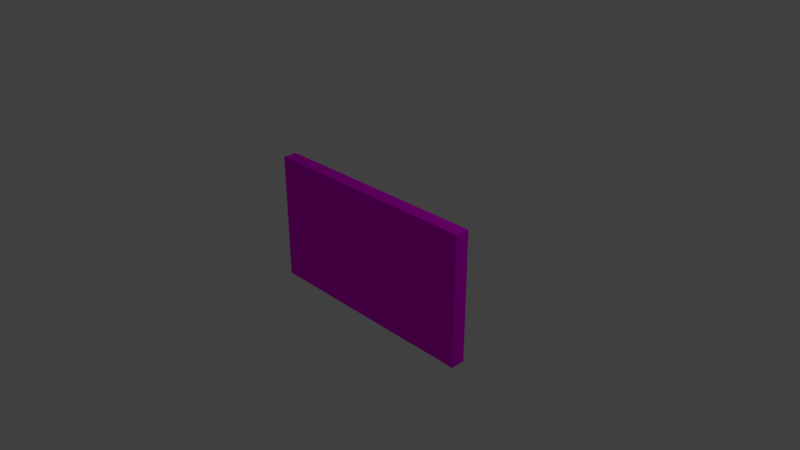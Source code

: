 # Source: Screen.blend  (saved by Blender 2.79.0; exported with 4.5.12 LTS)
import bpy
from mathutils import Matrix  # noqa: F401  (used for matrix-valued properties, if any)

bpy.ops.wm.read_factory_settings(use_empty=True)
scene = bpy.context.scene
scene.name = 'Scene'

# ---- collections
col_collection_1 = bpy.data.collections.new('Collection 1'); scene.collection.children.link(col_collection_1)

# ---- images (referenced by path relative to the original .blend; pixels are not part of the script)
import os
ASSET_DIR = os.environ.get("B2B_ASSET_DIR", "")  # directory of the original .blend (textures are referenced by path, not embedded)
HERE = os.path.dirname(os.path.abspath(__file__))  # packed textures are extracted next to this script under _unpacked/

def load_image(name, relpath, width, height, colorspace="sRGB"):
    """Load a texture the original file referenced (path relative to the .blend, or extracted next to this script)."""
    p = next((c for c in (os.path.join(HERE, relpath), os.path.join(ASSET_DIR, relpath)) if relpath and os.path.exists(c)), "")
    if p:
        img = bpy.data.images.load(p, check_existing=True)
        img.name = name
    else:  # same state as the original file: an image datablock whose file is absent (Cycles renders it pink)
        img = bpy.data.images.new(name, width, height)
        img.source = "FILE"
        img.filepath = "//" + (relpath or name)
    img.colorspace_settings.name = colorspace
    return img
img_screen_psd = load_image('Screen.psd', 'Textures/Screen.psd', 1024, 1024, 'sRGB')

# ---- materials (node trees are filled in below, after node groups)
mat_screen = bpy.data.materials.new('Screen')
mat_screen.alpha_threshold = 0.0
mat_screen.roughness = 0.5
mat_screen.line_color = (0.0, 0.0, 0.0, 1.0)

# ---- material node trees
mat_screen.use_nodes = True; mat_screen.node_tree.nodes.clear()
_N = mat_screen.node_tree.nodes; _L = mat_screen.node_tree.links
n0 = _N.new('ShaderNodeOutputMaterial'); n0.name = 'Material Output'; n0.location = (300, 300)
n1 = _N.new('ShaderNodeBsdfDiffuse'); n1.name = 'Diffuse BSDF'; n1.location = (10, 300)
n2 = _N.new('ShaderNodeTexImage'); n2.name = 'Image Texture'; n2.location = (-180, 300)
n2.width = 140
n2.image = img_screen_psd
_L.new(n1.outputs[0], n0.inputs[0])
_L.new(n2.outputs[0], n1.inputs[0])
n0.is_active_output = True

# ---- world
world_world = bpy.data.worlds.new('World'); scene.world = world_world
world_world.color = (0.05088, 0.05088, 0.05088)
world_world.use_sun_shadow = False
world_world.sun_shadow_jitter_overblur = 0.0
world_world.cycles.sampling_method = 'MANUAL'

# ---- cameras
cam_camera = bpy.data.cameras.new('Camera')
cam_camera.clip_end = 100.0
cam_camera.lens = 35.0
cam_camera.sensor_width = 32.0
cam_camera.sensor_height = 18.0
cam_camera.ortho_scale = 7.314
cam_camera.dof.focus_distance = 0.0

# ---- lights
light_lamp = bpy.data.lights.new('Lamp', 'POINT')
light_lamp.transmission_factor = 0.0
light_lamp.cutoff_distance = 30.0
light_lamp.energy = 100.0
light_lamp.shadow_buffer_clip_start = 1.001
light_lamp.shadow_soft_size = 0.1
light_lamp.shadow_maximum_resolution = 0.006
light_lamp.use_absolute_resolution = True

# ---- meshes
me_cube = bpy.data.meshes.new('Cube')
me_cube.from_pydata([(1.6, 0.1, -0.9), (1.6, -0.1, -0.9), (-1.6, -0.1, -0.9), (-1.6, 0.1, -0.9), (1.6, 0.1, 0.9), (1.6, -0.1, 0.9), (-1.6, -0.1, 0.9), (-1.6, 0.1, 0.9)], [], [(0, 1, 2, 3), (4, 7, 6, 5), (0, 4, 5, 1), (1, 5, 6, 2), (2, 6, 7, 3), (4, 0, 3, 7)])
_uv = me_cube.uv_layers.new(name='UVMap')
_uv.uv.foreach_set('vector', [0.7353, 0.5588, 0.7353, 0.5882, 0.2647, 0.5882, 0.2647, 0.5588, 0.7353, 0.2941, 0.2647, 0.2941, 0.2647, 0.2647, 0.7353, 0.2647, 0.9999, 0.2941, 0.7353, 0.2941, 0.7353, 0.2647, 0.9999, 0.2647, 0.7353, 7.668e-05, 0.7353, 0.2647, 0.2647, 0.2647, 0.2647, 7.711e-05, 7.668e-05, 0.2647, 0.2647, 0.2647, 0.2647, 0.2941, 7.682e-05, 0.2942, 0.7353, 0.2941, 0.7353, 0.5588, 0.2647, 0.5588, 0.2647, 0.2941])
me_cube.materials.append(mat_screen)
me_cube.use_remesh_preserve_volume = False
me_cube.use_remesh_preserve_attributes = False
me_cube.use_mirror_vertex_groups = False
me_cube.update()

# ---- objects
ob_screen = bpy.data.objects.new('Screen', me_cube)
ob_lamp = bpy.data.objects.new('Lamp', light_lamp)
ob_camera = bpy.data.objects.new('Camera', cam_camera)

# ---- transforms, parenting, visibility, modifiers, constraints
ob_screen.location = (0.0, 0.0, 0.0)
ob_screen.lock_rotations_4d = False
ob_screen.empty_display_type = 'ARROWS'
ob_screen.lineart.crease_threshold = 0.0
ob_lamp.location = (4.076, 1.005, 5.904)
ob_lamp.rotation_euler = (0.6503, 0.05522, 1.866)
ob_lamp.lock_rotations_4d = False
ob_lamp.empty_display_type = 'ARROWS'
ob_lamp.color = (0.0, 0.0, 0.0, 0.0)
ob_lamp.lineart.crease_threshold = 0.0
ob_camera.location = (7.481, -6.508, 5.344)
ob_camera.rotation_euler = (1.109, 0.0, 0.8149)
ob_camera.lock_rotations_4d = False
ob_camera.empty_display_type = 'ARROWS'
ob_camera.color = (0.0, 0.0, 0.0, 0.0)
ob_camera.display_type = 'WIRE'
ob_camera.lineart.crease_threshold = 0.0

# ---- collection membership
col_collection_1.objects.link(ob_screen)
col_collection_1.objects.link(ob_lamp)
col_collection_1.objects.link(ob_camera)

# ---- scene / render settings (as saved in the file)
scene.camera = ob_camera
scene.frame_start = 1; scene.frame_end = 250; scene.frame_set(1)
scene.render.engine = 'CYCLES'
scene.render.resolution_percentage = 50
scene.render.dither_intensity = 0.0
scene.cycles.use_denoising = False
scene.cycles.samples = 128
scene.cycles.sampling_pattern = 'TABULATED_SOBOL'
scene.cycles.use_adaptive_sampling = False
scene.cycles.use_light_tree = False
scene.cycles.blur_glossy = 0.0
scene.cycles.sample_clamp_indirect = 0.0
scene.view_settings.view_transform = 'Standard'
bpy.context.view_layer.update()
